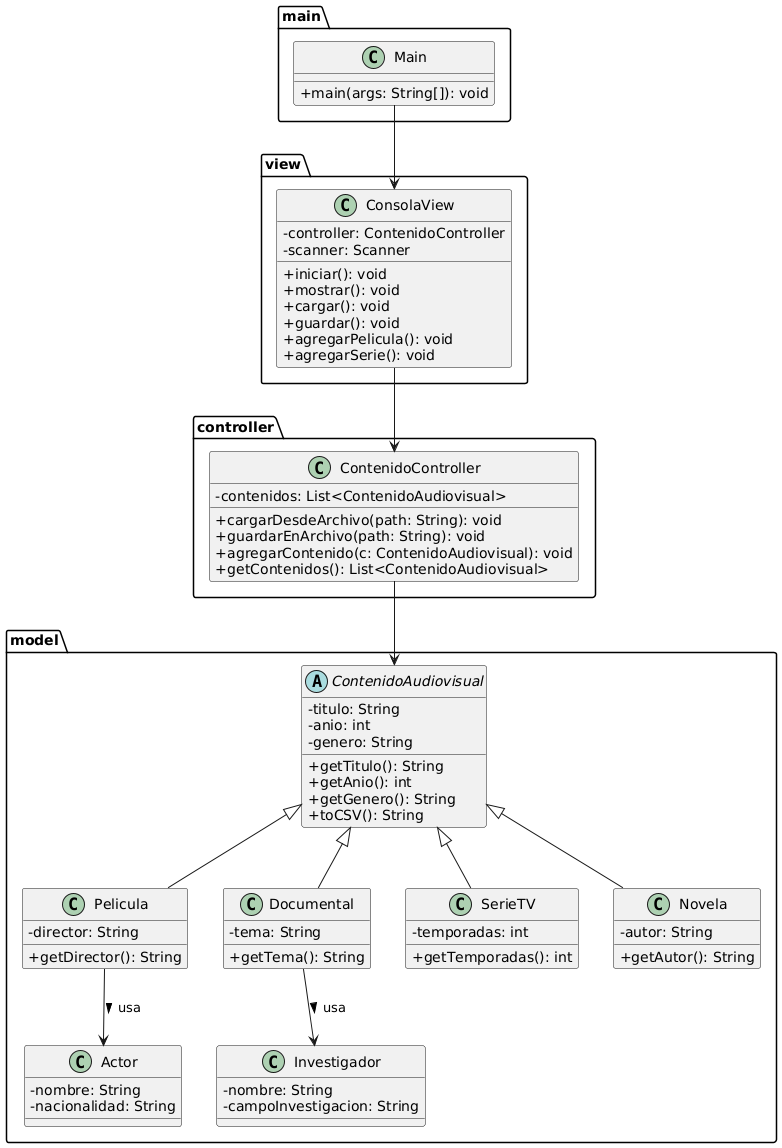

The diagram above was rendered by PlantUML. Its source (embedded in the PNG):
@startuml
skinparam classAttributeIconSize 0

' Paquetes
package "model" {
    abstract class ContenidoAudiovisual {
        - titulo: String
        - anio: int
        - genero: String
        + getTitulo(): String
        + getAnio(): int
        + getGenero(): String
        + toCSV(): String
    }

    class Pelicula {
        - director: String
        + getDirector(): String
    }

    class Documental {
        - tema: String
        + getTema(): String
    }

    class SerieTV {
        - temporadas: int
        + getTemporadas(): int
    }

    class Novela {
        - autor: String
        + getAutor(): String
    }

    class Actor {
        - nombre: String
        - nacionalidad: String
    }

    class Investigador {
        - nombre: String
        - campoInvestigacion: String
    }

    ContenidoAudiovisual <|-- Pelicula
    ContenidoAudiovisual <|-- Documental
    ContenidoAudiovisual <|-- SerieTV
    ContenidoAudiovisual <|-- Novela

    Pelicula --> Actor : usa >
    Documental --> Investigador : usa >
}

package "controller" {
    class ContenidoController {
        - contenidos: List<ContenidoAudiovisual>
        + cargarDesdeArchivo(path: String): void
        + guardarEnArchivo(path: String): void
        + agregarContenido(c: ContenidoAudiovisual): void
        + getContenidos(): List<ContenidoAudiovisual>
    }
}

package "view" {
    class ConsolaView {
        - controller: ContenidoController
        - scanner: Scanner
        + iniciar(): void
        + mostrar(): void
        + cargar(): void
        + guardar(): void
        + agregarPelicula(): void
        + agregarSerie(): void
    }
}

package "main" {
    class Main {
        + main(args: String[]): void
    }
}

Main --> ConsolaView
ConsolaView --> ContenidoController
ContenidoController --> ContenidoAudiovisual
@enduml